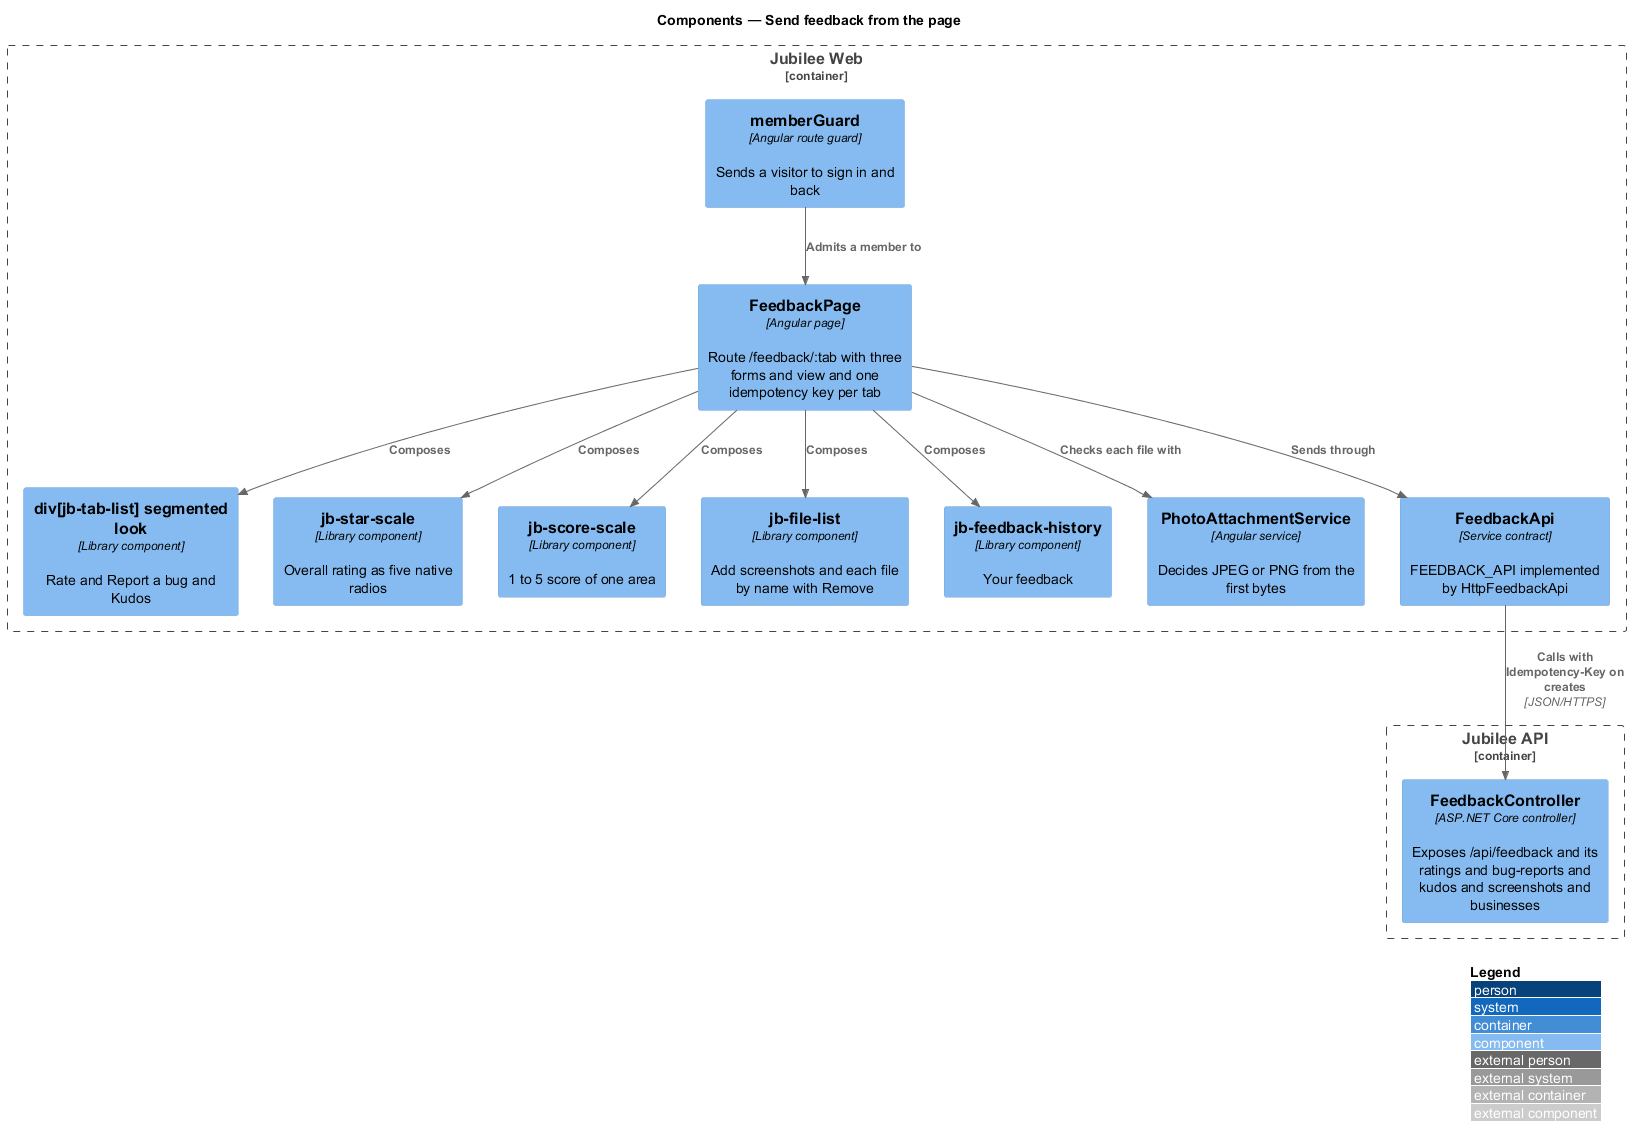

The diagram above was rendered by PlantUML. Its source (embedded in the PNG):
@startuml
!include <C4/C4_Component>
LAYOUT_WITH_LEGEND()
title Components — Send feedback from the page

Container_Boundary(web, "Jubilee Web") {
  Component(guard, "memberGuard", "Angular route guard", "Sends a visitor to sign in and back")
  Component(page, "FeedbackPage", "Angular page", "Route /feedback/:tab with three forms and view and one idempotency key per tab")
  Component(tabs, "div[jb-tab-list] segmented look", "Library component", "Rate and Report a bug and Kudos")
  Component(stars, "jb-star-scale", "Library component", "Overall rating as five native radios")
  Component(scores, "jb-score-scale", "Library component", "1 to 5 score of one area")
  Component(files, "jb-file-list", "Library component", "Add screenshots and each file by name with Remove")
  Component(history, "jb-feedback-history", "Library component", "Your feedback")
  Component(photo, "PhotoAttachmentService", "Angular service", "Decides JPEG or PNG from the first bytes")
  Component(client, "FeedbackApi", "Service contract", "FEEDBACK_API implemented by HttpFeedbackApi")
}
Container_Boundary(api, "Jubilee API") {
  Component(ctrl, "FeedbackController", "ASP.NET Core controller", "Exposes /api/feedback and its ratings and bug-reports and kudos and screenshots and businesses")
}

Rel(guard, page, "Admits a member to")
Rel(page, tabs, "Composes")
Rel(page, stars, "Composes")
Rel(page, scores, "Composes")
Rel(page, files, "Composes")
Rel(page, history, "Composes")
Rel(page, photo, "Checks each file with")
Rel(page, client, "Sends through")
Rel(client, ctrl, "Calls with Idempotency-Key on creates", "JSON/HTTPS")
@enduml